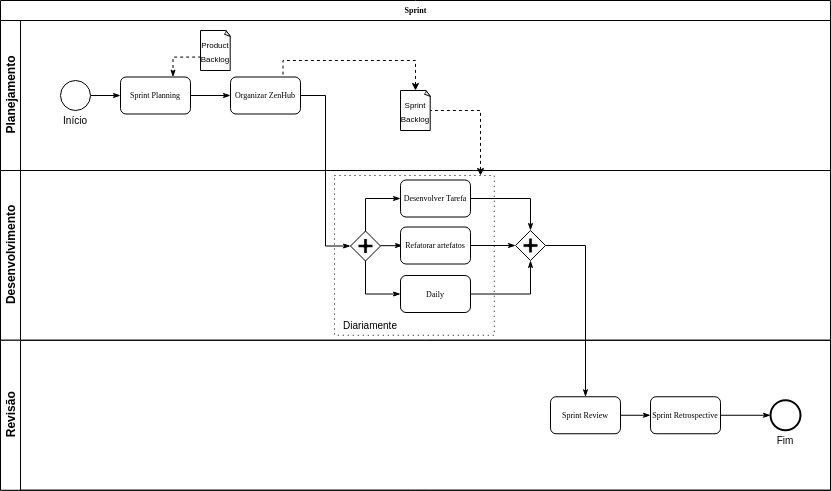

The diagram above was exported from draw.io. Its source (the exported page's mxGraphModel, read from the mxfile embedded in the PNG):
<mxGraphModel dx="813" dy="466" grid="1" gridSize="10" guides="1" tooltips="1" connect="1" arrows="1" fold="1" page="1" pageScale="1" pageWidth="1100" pageHeight="850" background="#ffffff" math="0" shadow="0">
  <root>
    <mxCell id="0" />
    <mxCell id="1" parent="0" />
    <mxCell id="2b4e8129b02d487f-1" value="Sprint" style="swimlane;html=1;childLayout=stackLayout;horizontal=1;startSize=20;horizontalStack=0;rounded=0;shadow=0;labelBackgroundColor=none;strokeWidth=1;fontFamily=Verdana;fontSize=8;align=center;" parent="1" vertex="1">
      <mxGeometry x="180" y="70" width="830" height="489.75" as="geometry" />
    </mxCell>
    <mxCell id="2b4e8129b02d487f-2" value="Planejamento" style="swimlane;html=1;startSize=20;horizontal=0;" parent="2b4e8129b02d487f-1" vertex="1">
      <mxGeometry y="20" width="830" height="150" as="geometry" />
    </mxCell>
    <mxCell id="2b4e8129b02d487f-18" style="edgeStyle=orthogonalEdgeStyle;rounded=0;html=1;labelBackgroundColor=none;startArrow=none;startFill=0;startSize=5;endArrow=classicThin;endFill=1;endSize=5;jettySize=auto;orthogonalLoop=1;strokeWidth=1;fontFamily=Verdana;fontSize=8" parent="2b4e8129b02d487f-2" source="2b4e8129b02d487f-5" target="2b4e8129b02d487f-6" edge="1">
      <mxGeometry relative="1" as="geometry" />
    </mxCell>
    <mxCell id="2b4e8129b02d487f-5" value="" style="ellipse;whiteSpace=wrap;html=1;rounded=0;shadow=0;labelBackgroundColor=none;strokeWidth=1;fontFamily=Verdana;fontSize=8;align=center;" parent="2b4e8129b02d487f-2" vertex="1">
      <mxGeometry x="60" y="60" width="30" height="30" as="geometry" />
    </mxCell>
    <mxCell id="2b4e8129b02d487f-6" value="Sprint Planning" style="rounded=1;whiteSpace=wrap;html=1;shadow=0;labelBackgroundColor=none;strokeWidth=1;fontFamily=Verdana;fontSize=8;align=center;" parent="2b4e8129b02d487f-2" vertex="1">
      <mxGeometry x="120" y="56.49999999999997" width="70" height="37" as="geometry" />
    </mxCell>
    <mxCell id="2b4e8129b02d487f-7" value="Organizar ZenHub" style="rounded=1;whiteSpace=wrap;html=1;shadow=0;labelBackgroundColor=none;strokeWidth=1;fontFamily=Verdana;fontSize=8;align=center;" parent="2b4e8129b02d487f-2" vertex="1">
      <mxGeometry x="230" y="56.49999999999997" width="70" height="37" as="geometry" />
    </mxCell>
    <mxCell id="06PNauokRhEnw8XPob1e-5" style="edgeStyle=orthogonalEdgeStyle;rounded=0;html=1;labelBackgroundColor=none;startArrow=none;startFill=0;startSize=5;endArrow=classicThin;endFill=1;endSize=5;jettySize=auto;orthogonalLoop=1;strokeWidth=1;fontFamily=Verdana;fontSize=8;exitX=1;exitY=0.5;exitDx=0;exitDy=0;entryX=0;entryY=0.5;entryDx=0;entryDy=0;" edge="1" parent="2b4e8129b02d487f-2" source="2b4e8129b02d487f-6" target="2b4e8129b02d487f-7">
      <mxGeometry relative="1" as="geometry">
        <mxPoint x="280" y="175.00000000000006" as="sourcePoint" />
        <mxPoint x="310.0000000000001" y="175.00000000000006" as="targetPoint" />
      </mxGeometry>
    </mxCell>
    <mxCell id="06PNauokRhEnw8XPob1e-6" value="&lt;font style=&quot;font-size: 8px&quot;&gt;Sprint&lt;br&gt;Backlog&lt;/font&gt;" style="whiteSpace=wrap;html=1;shape=mxgraph.basic.document" vertex="1" parent="2b4e8129b02d487f-2">
      <mxGeometry x="400" y="70" width="30" height="40" as="geometry" />
    </mxCell>
    <mxCell id="06PNauokRhEnw8XPob1e-7" style="edgeStyle=orthogonalEdgeStyle;rounded=0;html=1;labelBackgroundColor=none;startArrow=classic;startFill=1;startSize=5;endArrow=none;endFill=0;endSize=5;jettySize=auto;orthogonalLoop=1;strokeWidth=1;fontFamily=Verdana;fontSize=8;entryX=0.75;entryY=0;entryDx=0;entryDy=0;exitX=0.5;exitY=0;exitDx=0;exitDy=0;exitPerimeter=0;dashed=1;" edge="1" source="06PNauokRhEnw8XPob1e-6" parent="2b4e8129b02d487f-2" target="2b4e8129b02d487f-7">
      <mxGeometry relative="1" as="geometry">
        <mxPoint x="330.5" y="322" as="sourcePoint" />
        <mxPoint x="265.5" y="93.5" as="targetPoint" />
        <Array as="points">
          <mxPoint x="415" y="40" />
          <mxPoint x="283" y="40" />
        </Array>
      </mxGeometry>
    </mxCell>
    <mxCell id="06PNauokRhEnw8XPob1e-28" value="Início" style="text;html=1;strokeColor=none;fillColor=none;align=center;verticalAlign=middle;whiteSpace=wrap;rounded=0;fontSize=10;" vertex="1" parent="2b4e8129b02d487f-2">
      <mxGeometry x="55" y="90" width="40" height="20" as="geometry" />
    </mxCell>
    <mxCell id="2b4e8129b02d487f-3" value="Desenvolvimento" style="swimlane;html=1;startSize=20;horizontal=0;" parent="2b4e8129b02d487f-1" vertex="1">
      <mxGeometry y="170" width="830" height="169.75" as="geometry" />
    </mxCell>
    <mxCell id="2b4e8129b02d487f-9" value="Desenvolver Tarefa" style="rounded=1;whiteSpace=wrap;html=1;shadow=0;labelBackgroundColor=none;strokeWidth=1;fontFamily=Verdana;fontSize=8;align=center;" parent="2b4e8129b02d487f-3" vertex="1">
      <mxGeometry x="400" y="9.499999999999972" width="70" height="37" as="geometry" />
    </mxCell>
    <mxCell id="2b4e8129b02d487f-10" value="" style="shape=mxgraph.bpmn.shape;html=1;verticalLabelPosition=bottom;labelBackgroundColor=#ffffff;verticalAlign=top;perimeter=rhombusPerimeter;background=gateway;outline=none;symbol=parallelGw;rounded=1;shadow=0;strokeWidth=1;fontFamily=Verdana;fontSize=8;align=center;" parent="2b4e8129b02d487f-3" vertex="1">
      <mxGeometry x="515" y="60" width="30" height="30" as="geometry" />
    </mxCell>
    <mxCell id="06PNauokRhEnw8XPob1e-16" value="" style="whiteSpace=wrap;html=1;aspect=fixed;fillColor=none;dashed=1;dashPattern=1 4;" vertex="1" parent="2b4e8129b02d487f-3">
      <mxGeometry x="334" y="5" width="159.75" height="159.75" as="geometry" />
    </mxCell>
    <mxCell id="06PNauokRhEnw8XPob1e-8" value="" style="shape=mxgraph.bpmn.shape;html=1;verticalLabelPosition=bottom;labelBackgroundColor=#ffffff;verticalAlign=top;perimeter=rhombusPerimeter;background=gateway;outline=none;symbol=parallelGw;rounded=1;shadow=0;strokeWidth=1;fontFamily=Verdana;fontSize=8;align=center;" vertex="1" parent="2b4e8129b02d487f-3">
      <mxGeometry x="350" y="60.5" width="30" height="30" as="geometry" />
    </mxCell>
    <mxCell id="06PNauokRhEnw8XPob1e-9" style="edgeStyle=orthogonalEdgeStyle;rounded=0;html=1;labelBackgroundColor=none;startArrow=none;startFill=0;startSize=5;endArrow=classicThin;endFill=1;endSize=5;jettySize=auto;orthogonalLoop=1;strokeWidth=1;fontFamily=Verdana;fontSize=8;" edge="1" parent="2b4e8129b02d487f-3">
      <mxGeometry relative="1" as="geometry">
        <mxPoint x="380" y="75.16000000000003" as="sourcePoint" />
        <mxPoint x="402" y="75" as="targetPoint" />
      </mxGeometry>
    </mxCell>
    <mxCell id="06PNauokRhEnw8XPob1e-10" value="Refatorar artefatos" style="rounded=1;whiteSpace=wrap;html=1;shadow=0;labelBackgroundColor=none;strokeWidth=1;fontFamily=Verdana;fontSize=8;align=center;" vertex="1" parent="2b4e8129b02d487f-3">
      <mxGeometry x="400" y="56.49999999999997" width="70" height="37" as="geometry" />
    </mxCell>
    <mxCell id="06PNauokRhEnw8XPob1e-11" value="Daily" style="rounded=1;whiteSpace=wrap;html=1;shadow=0;labelBackgroundColor=none;strokeWidth=1;fontFamily=Verdana;fontSize=8;align=center;" vertex="1" parent="2b4e8129b02d487f-3">
      <mxGeometry x="400" y="104.99999999999997" width="70" height="37" as="geometry" />
    </mxCell>
    <mxCell id="06PNauokRhEnw8XPob1e-12" style="edgeStyle=orthogonalEdgeStyle;rounded=0;html=1;labelBackgroundColor=none;startArrow=none;startFill=0;startSize=5;endArrow=classicThin;endFill=1;endSize=5;jettySize=auto;orthogonalLoop=1;strokeWidth=1;fontFamily=Verdana;fontSize=8;exitX=0.5;exitY=1;exitDx=0;exitDy=0;entryX=0;entryY=0.5;entryDx=0;entryDy=0;" edge="1" parent="2b4e8129b02d487f-3" source="06PNauokRhEnw8XPob1e-8" target="06PNauokRhEnw8XPob1e-11">
      <mxGeometry relative="1" as="geometry">
        <mxPoint x="570" y="273.1600000000001" as="sourcePoint" />
        <mxPoint x="592" y="273" as="targetPoint" />
      </mxGeometry>
    </mxCell>
    <mxCell id="06PNauokRhEnw8XPob1e-15" style="edgeStyle=orthogonalEdgeStyle;rounded=0;html=1;labelBackgroundColor=none;startArrow=none;startFill=0;startSize=5;endArrow=classicThin;endFill=1;endSize=5;jettySize=auto;orthogonalLoop=1;strokeWidth=1;fontFamily=Verdana;fontSize=8;exitX=0.5;exitY=0;exitDx=0;exitDy=0;entryX=0;entryY=0.5;entryDx=0;entryDy=0;" edge="1" parent="2b4e8129b02d487f-3" source="06PNauokRhEnw8XPob1e-8" target="2b4e8129b02d487f-9">
      <mxGeometry relative="1" as="geometry">
        <mxPoint x="352" y="-50" as="sourcePoint" />
        <mxPoint x="387" y="-17" as="targetPoint" />
      </mxGeometry>
    </mxCell>
    <mxCell id="2b4e8129b02d487f-22" style="edgeStyle=orthogonalEdgeStyle;rounded=0;html=1;entryX=0.5;entryY=0;labelBackgroundColor=none;startArrow=none;startFill=0;startSize=5;endArrow=classicThin;endFill=1;endSize=5;jettySize=auto;orthogonalLoop=1;strokeWidth=1;fontFamily=Verdana;fontSize=8;entryDx=0;entryDy=0;" parent="2b4e8129b02d487f-3" source="2b4e8129b02d487f-9" target="2b4e8129b02d487f-10" edge="1">
      <mxGeometry relative="1" as="geometry" />
    </mxCell>
    <mxCell id="2b4e8129b02d487f-31" style="edgeStyle=orthogonalEdgeStyle;rounded=0;html=1;entryX=0.5;entryY=1;labelBackgroundColor=none;startArrow=none;startFill=0;startSize=5;endArrow=classicThin;endFill=1;endSize=5;jettySize=auto;orthogonalLoop=1;strokeWidth=1;fontFamily=Verdana;fontSize=8;exitX=1;exitY=0.5;exitDx=0;exitDy=0;" parent="2b4e8129b02d487f-3" source="06PNauokRhEnw8XPob1e-11" target="2b4e8129b02d487f-10" edge="1">
      <mxGeometry relative="1" as="geometry">
        <mxPoint x="565" y="226.75" as="sourcePoint" />
      </mxGeometry>
    </mxCell>
    <mxCell id="06PNauokRhEnw8XPob1e-19" style="edgeStyle=orthogonalEdgeStyle;rounded=0;html=1;labelBackgroundColor=none;startArrow=none;startFill=0;startSize=5;endArrow=classicThin;endFill=1;endSize=5;jettySize=auto;orthogonalLoop=1;strokeWidth=1;fontFamily=Verdana;fontSize=8;exitX=1;exitY=0.5;exitDx=0;exitDy=0;entryX=0;entryY=0.5;entryDx=0;entryDy=0;" edge="1" parent="2b4e8129b02d487f-3" source="06PNauokRhEnw8XPob1e-10" target="2b4e8129b02d487f-10">
      <mxGeometry relative="1" as="geometry">
        <mxPoint x="660" y="278" as="sourcePoint" />
        <mxPoint x="510" y="75" as="targetPoint" />
      </mxGeometry>
    </mxCell>
    <mxCell id="06PNauokRhEnw8XPob1e-26" value="Diariamente" style="text;html=1;strokeColor=none;fillColor=none;align=center;verticalAlign=middle;whiteSpace=wrap;rounded=0;shadow=0;dashed=1;dashPattern=1 4;opacity=0;fontSize=10;" vertex="1" parent="2b4e8129b02d487f-3">
      <mxGeometry x="350" y="144.75" width="40" height="20" as="geometry" />
    </mxCell>
    <mxCell id="2b4e8129b02d487f-4" value="Revisão" style="swimlane;html=1;startSize=20;horizontal=0;" parent="2b4e8129b02d487f-1" vertex="1">
      <mxGeometry y="339.75" width="830" height="150" as="geometry" />
    </mxCell>
    <mxCell id="2b4e8129b02d487f-11" value="" style="ellipse;whiteSpace=wrap;html=1;rounded=0;shadow=0;labelBackgroundColor=none;strokeWidth=2;fontFamily=Verdana;fontSize=8;align=center;" parent="2b4e8129b02d487f-4" vertex="1">
      <mxGeometry x="770" y="60" width="30" height="30" as="geometry" />
    </mxCell>
    <mxCell id="06PNauokRhEnw8XPob1e-20" value="Sprint Review" style="rounded=1;whiteSpace=wrap;html=1;shadow=0;labelBackgroundColor=none;strokeWidth=1;fontFamily=Verdana;fontSize=8;align=center;" vertex="1" parent="2b4e8129b02d487f-4">
      <mxGeometry x="550" y="56.49999999999997" width="70" height="37" as="geometry" />
    </mxCell>
    <mxCell id="06PNauokRhEnw8XPob1e-23" value="Sprint Retrospective" style="rounded=1;whiteSpace=wrap;html=1;shadow=0;labelBackgroundColor=none;strokeWidth=1;fontFamily=Verdana;fontSize=8;align=center;" vertex="1" parent="2b4e8129b02d487f-4">
      <mxGeometry x="650" y="56.49999999999997" width="70" height="37" as="geometry" />
    </mxCell>
    <mxCell id="06PNauokRhEnw8XPob1e-24" style="edgeStyle=orthogonalEdgeStyle;rounded=0;html=1;labelBackgroundColor=none;startArrow=none;startFill=0;startSize=5;endArrow=classicThin;endFill=1;endSize=5;jettySize=auto;orthogonalLoop=1;strokeWidth=1;fontFamily=Verdana;fontSize=8;exitX=1;exitY=0.5;exitDx=0;exitDy=0;entryX=0;entryY=0.5;entryDx=0;entryDy=0;" edge="1" parent="2b4e8129b02d487f-4" source="06PNauokRhEnw8XPob1e-20" target="06PNauokRhEnw8XPob1e-23">
      <mxGeometry relative="1" as="geometry">
        <mxPoint x="660" y="155.25" as="sourcePoint" />
        <mxPoint x="705" y="155.25" as="targetPoint" />
      </mxGeometry>
    </mxCell>
    <mxCell id="06PNauokRhEnw8XPob1e-25" style="edgeStyle=orthogonalEdgeStyle;rounded=0;html=1;labelBackgroundColor=none;startArrow=none;startFill=0;startSize=5;endArrow=classicThin;endFill=1;endSize=5;jettySize=auto;orthogonalLoop=1;strokeWidth=1;fontFamily=Verdana;fontSize=8;entryX=0;entryY=0.5;entryDx=0;entryDy=0;exitX=1;exitY=0.5;exitDx=0;exitDy=0;" edge="1" parent="2b4e8129b02d487f-4" source="06PNauokRhEnw8XPob1e-23" target="2b4e8129b02d487f-11">
      <mxGeometry relative="1" as="geometry">
        <mxPoint x="740" y="180.25" as="sourcePoint" />
        <mxPoint x="840" y="494.75" as="targetPoint" />
      </mxGeometry>
    </mxCell>
    <mxCell id="06PNauokRhEnw8XPob1e-29" value="Fim" style="text;html=1;strokeColor=none;fillColor=none;align=center;verticalAlign=middle;whiteSpace=wrap;rounded=0;fontSize=10;" vertex="1" parent="2b4e8129b02d487f-4">
      <mxGeometry x="765" y="90.25" width="40" height="20" as="geometry" />
    </mxCell>
    <mxCell id="2b4e8129b02d487f-20" style="edgeStyle=orthogonalEdgeStyle;rounded=0;html=1;labelBackgroundColor=none;startArrow=none;startFill=0;startSize=5;endArrow=classicThin;endFill=1;endSize=5;jettySize=auto;orthogonalLoop=1;strokeWidth=1;fontFamily=Verdana;fontSize=8;entryX=0;entryY=0.5;entryDx=0;entryDy=0;" parent="2b4e8129b02d487f-1" source="2b4e8129b02d487f-7" target="06PNauokRhEnw8XPob1e-8" edge="1">
      <mxGeometry relative="1" as="geometry">
        <mxPoint x="330" y="95" as="targetPoint" />
      </mxGeometry>
    </mxCell>
    <mxCell id="06PNauokRhEnw8XPob1e-17" style="edgeStyle=orthogonalEdgeStyle;rounded=0;html=1;labelBackgroundColor=none;startArrow=classic;startFill=1;startSize=5;endArrow=none;endFill=0;endSize=5;jettySize=auto;orthogonalLoop=1;strokeWidth=1;fontFamily=Verdana;fontSize=8;entryX=1;entryY=0.5;entryDx=0;entryDy=0;dashed=1;entryPerimeter=0;" edge="1" parent="2b4e8129b02d487f-1" target="06PNauokRhEnw8XPob1e-6">
      <mxGeometry relative="1" as="geometry">
        <mxPoint x="480" y="175" as="sourcePoint" />
        <mxPoint x="472.5" y="176.5" as="targetPoint" />
        <Array as="points">
          <mxPoint x="480" y="175" />
          <mxPoint x="480" y="110" />
        </Array>
      </mxGeometry>
    </mxCell>
    <mxCell id="2b4e8129b02d487f-23" style="edgeStyle=orthogonalEdgeStyle;rounded=0;html=1;labelBackgroundColor=none;startArrow=none;startFill=0;startSize=5;endArrow=classicThin;endFill=1;endSize=5;jettySize=auto;orthogonalLoop=1;strokeWidth=1;fontFamily=Verdana;fontSize=8;entryX=0.5;entryY=0;entryDx=0;entryDy=0;" parent="2b4e8129b02d487f-1" source="2b4e8129b02d487f-10" target="06PNauokRhEnw8XPob1e-20" edge="1">
      <mxGeometry relative="1" as="geometry" />
    </mxCell>
    <mxCell id="06PNauokRhEnw8XPob1e-3" value="&lt;font style=&quot;font-size: 8px&quot;&gt;Product&lt;br&gt;Backlog&lt;/font&gt;" style="whiteSpace=wrap;html=1;shape=mxgraph.basic.document" vertex="1" parent="1">
      <mxGeometry x="380" y="100" width="30" height="40" as="geometry" />
    </mxCell>
    <mxCell id="06PNauokRhEnw8XPob1e-4" style="edgeStyle=orthogonalEdgeStyle;rounded=0;html=1;labelBackgroundColor=none;startArrow=none;startFill=0;startSize=5;endArrow=classicThin;endFill=1;endSize=5;jettySize=auto;orthogonalLoop=1;strokeWidth=1;fontFamily=Verdana;fontSize=8;entryX=0.75;entryY=0;entryDx=0;entryDy=0;exitX=0.021;exitY=0.664;exitDx=0;exitDy=0;exitPerimeter=0;dashed=1;" edge="1" parent="1" source="06PNauokRhEnw8XPob1e-3" target="2b4e8129b02d487f-6">
      <mxGeometry relative="1" as="geometry">
        <mxPoint x="460" y="265" as="sourcePoint" />
        <mxPoint x="490" y="265" as="targetPoint" />
      </mxGeometry>
    </mxCell>
  </root>
</mxGraphModel>